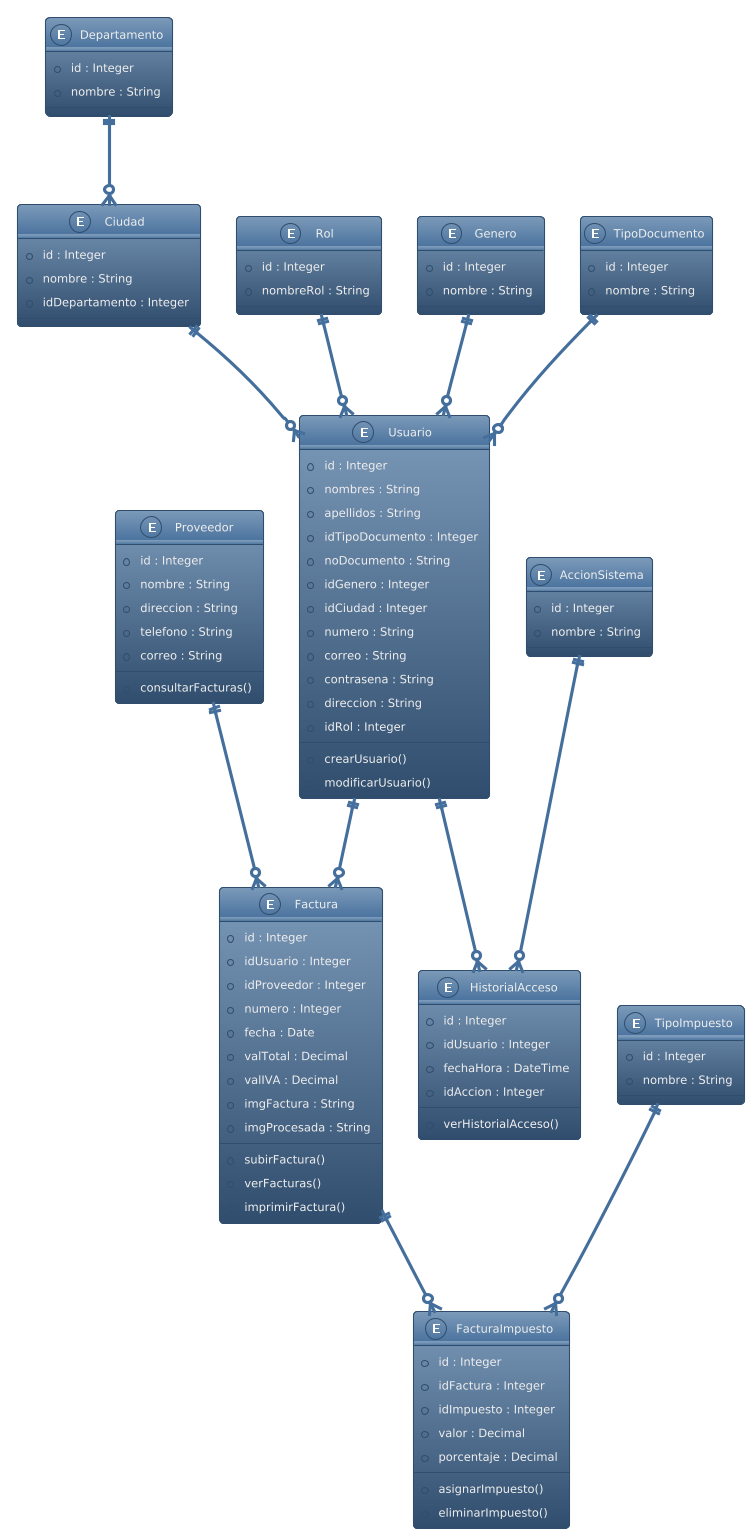

The diagram above was rendered by PlantUML. Its source (embedded in the PNG):
@startuml
!theme spacelab

entity "Departamento" as Departamento {
  + id : Integer
  + nombre : String
}

entity "Ciudad" as Ciudad {
  + id : Integer
  + nombre : String
  + idDepartamento : Integer
}

entity "Rol" as Rol {
  + id : Integer
  + nombreRol : String
}

entity "Genero" as Genero {
  + id : Integer
  + nombre : String
}

entity "TipoDocumento" as TipoDocumento {
  + id : Integer
  + nombre : String
}

entity "Usuario" as Usuario {
  + id : Integer
  + nombres : String
  + apellidos : String
  + idTipoDocumento : Integer
  + noDocumento : String
  + idGenero : Integer
  + idCiudad : Integer
  + numero : String
  + correo : String
  + contrasena : String
  + direccion : String
  + idRol : Integer
  --
  + crearUsuario()
  + modificarUsuario()
}

entity "Proveedor" as Proveedor {
  + id : Integer
  + nombre : String
  + direccion : String
  + telefono : String
  + correo : String
  --
  + consultarFacturas()
}

entity "Factura" as Factura {
  + id : Integer
  + idUsuario : Integer
  + idProveedor : Integer
  + numero : Integer
  + fecha : Date
  + valTotal : Decimal
  + valIVA : Decimal
  + imgFactura : String
  + imgProcesada : String
  --
  + subirFactura()
  + verFacturas()
  + imprimirFactura()
}

entity "AccionSistema" as AccionSistema {
  + id : Integer
  + nombre : String
}

entity "HistorialAcceso" as HistorialAcceso {
  + id : Integer
  + idUsuario : Integer
  + fechaHora : DateTime
  + idAccion : Integer
  --
  + verHistorialAcceso()
}

entity "TipoImpuesto" as TipoImpuesto {
  + id : Integer
  + nombre : String
}

entity "FacturaImpuesto" as FacturaImpuesto {
  + id : Integer
  + idFactura : Integer
  + idImpuesto : Integer
  + valor : Decimal
  + porcentaje : Decimal
  --
  + asignarImpuesto()
  + eliminarImpuesto()
}

' Relaciones
Departamento ||--o{ Ciudad : contiene
Ciudad ||--o{ Usuario : ubica
TipoDocumento ||--o{ Usuario : documenta
Genero ||--o{ Usuario : identifica
Rol ||--o{ Usuario : asigna
Usuario ||--o{ Factura : sube
Proveedor ||--o{ Factura : emite
Factura ||--o{ FacturaImpuesto : tiene
TipoImpuesto ||--o{ FacturaImpuesto : aplica
Usuario ||--o{ HistorialAcceso : genera
AccionSistema ||--o{ HistorialAcceso : registra
@enduml